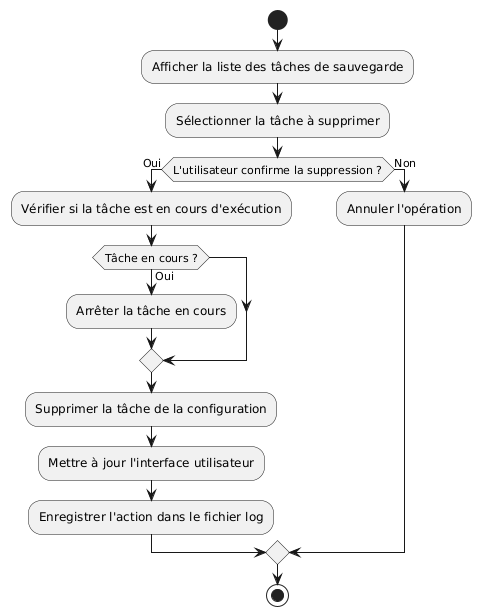

The diagram above was rendered by PlantUML. Its source (embedded in the PNG):
@startuml
start

:Afficher la liste des tâches de sauvegarde;
:Sélectionner la tâche à supprimer;
if (L'utilisateur confirme la suppression ?) then (Oui)
    :Vérifier si la tâche est en cours d'exécution;
    if (Tâche en cours ?) then (Oui)
        :Arrêter la tâche en cours;
    endif

    :Supprimer la tâche de la configuration;
    :Mettre à jour l'interface utilisateur;
    :Enregistrer l'action dans le fichier log;
else (Non)
    :Annuler l'opération;
endif

stop
@enduml